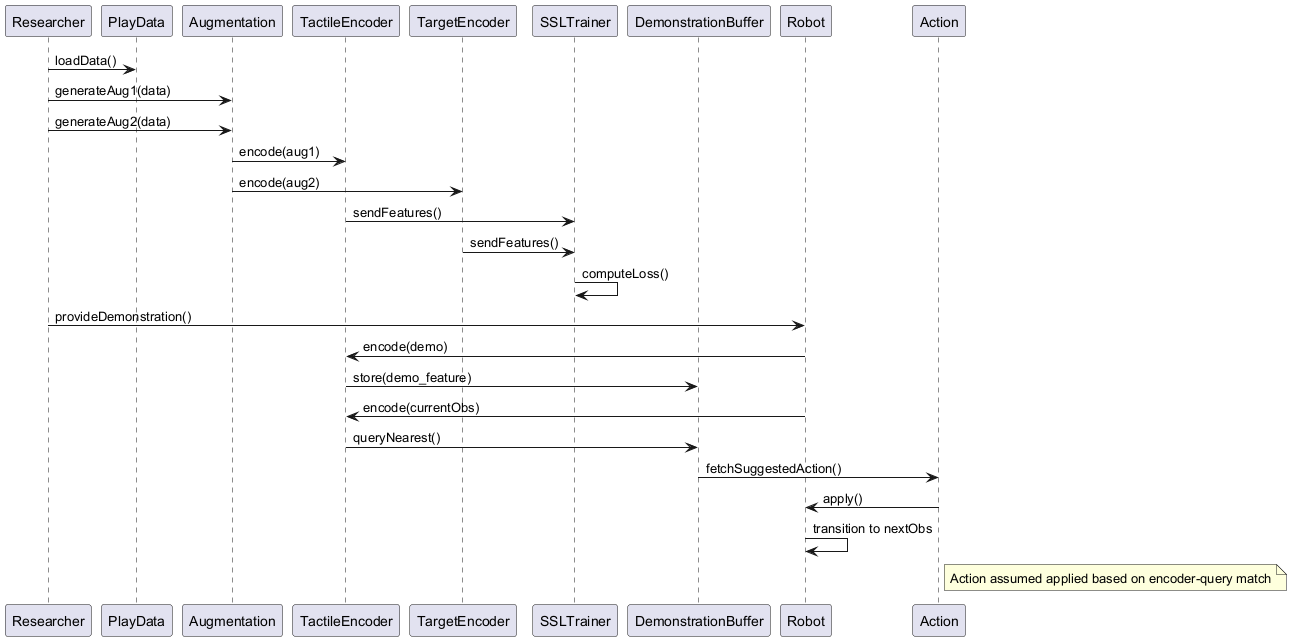

The diagram above was rendered by PlantUML. Its source (embedded in the PNG):
@startuml
participant Researcher
participant PlayData
participant Augmentation
participant TactileEncoder
participant TargetEncoder
participant SSLTrainer
participant DemonstrationBuffer
participant Robot
participant Action

Researcher -> PlayData: loadData()
Researcher -> Augmentation: generateAug1(data)
Researcher -> Augmentation: generateAug2(data)
Augmentation -> TactileEncoder: encode(aug1)
Augmentation -> TargetEncoder: encode(aug2)
TactileEncoder -> SSLTrainer: sendFeatures()
TargetEncoder -> SSLTrainer: sendFeatures()
SSLTrainer -> SSLTrainer: computeLoss()

Researcher -> Robot: provideDemonstration()
Robot -> TactileEncoder: encode(demo)
TactileEncoder -> DemonstrationBuffer: store(demo_feature)

Robot -> TactileEncoder: encode(currentObs)
TactileEncoder -> DemonstrationBuffer: queryNearest()
DemonstrationBuffer -> Action: fetchSuggestedAction()
Action -> Robot: apply()
Robot -> Robot: transition to nextObs

note right of Action: Action assumed applied based on encoder-query match
@enduml